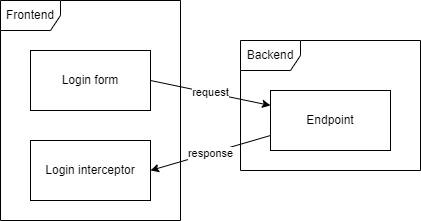

The diagram above was exported from draw.io. Its source (the exported page's mxGraphModel, read from the mxfile embedded in the PNG):
<mxGraphModel dx="782" dy="411" grid="1" gridSize="10" guides="1" tooltips="1" connect="1" arrows="1" fold="1" page="1" pageScale="1" pageWidth="850" pageHeight="1100" math="0" shadow="0">
  <root>
    <mxCell id="0" />
    <mxCell id="1" parent="0" />
    <mxCell id="QQ264aQ_Boz3PA-Y6V54-6" value="Frontend&lt;span style=&quot;color: rgba(0, 0, 0, 0); font-family: monospace; font-size: 0px; text-align: start;&quot;&gt;%3CmxGraphModel%3E%3Croot%3E%3CmxCell%20id%3D%220%22%2F%3E%3CmxCell%20id%3D%221%22%20parent%3D%220%22%2F%3E%3CmxCell%20id%3D%222%22%20value%3D%22Form%22%20style%3D%22rounded%3D0%3BwhiteSpace%3Dwrap%3Bhtml%3D1%3B%22%20vertex%3D%221%22%20parent%3D%221%22%3E%3CmxGeometry%20x%3D%2240%22%20y%3D%22160%22%20width%3D%22120%22%20height%3D%2260%22%20as%3D%22geometry%22%2F%3E%3C%2FmxCell%3E%3C%2Froot%3E%3C%2FmxGraphModel%3E&lt;/span&gt;" style="shape=umlFrame;whiteSpace=wrap;html=1;" vertex="1" parent="1">
      <mxGeometry x="210" y="100" width="180" height="220" as="geometry" />
    </mxCell>
    <mxCell id="QQ264aQ_Boz3PA-Y6V54-1" value="Login form" style="rounded=0;whiteSpace=wrap;html=1;" vertex="1" parent="1">
      <mxGeometry x="240" y="150" width="120" height="60" as="geometry" />
    </mxCell>
    <mxCell id="QQ264aQ_Boz3PA-Y6V54-2" value="Endpoint" style="rounded=0;whiteSpace=wrap;html=1;" vertex="1" parent="1">
      <mxGeometry x="480" y="190" width="120" height="60" as="geometry" />
    </mxCell>
    <mxCell id="QQ264aQ_Boz3PA-Y6V54-3" value="Login interceptor" style="rounded=0;whiteSpace=wrap;html=1;" vertex="1" parent="1">
      <mxGeometry x="240" y="240" width="120" height="60" as="geometry" />
    </mxCell>
    <mxCell id="QQ264aQ_Boz3PA-Y6V54-4" value="request" style="endArrow=classic;html=1;rounded=0;exitX=1;exitY=0.5;exitDx=0;exitDy=0;entryX=0;entryY=0.25;entryDx=0;entryDy=0;" edge="1" parent="1" source="QQ264aQ_Boz3PA-Y6V54-1" target="QQ264aQ_Boz3PA-Y6V54-2">
      <mxGeometry width="50" height="50" relative="1" as="geometry">
        <mxPoint x="580" y="260" as="sourcePoint" />
        <mxPoint x="630" y="210" as="targetPoint" />
      </mxGeometry>
    </mxCell>
    <mxCell id="QQ264aQ_Boz3PA-Y6V54-5" value="response" style="endArrow=classic;html=1;rounded=0;exitX=0;exitY=0.75;exitDx=0;exitDy=0;entryX=1;entryY=0.5;entryDx=0;entryDy=0;" edge="1" parent="1" source="QQ264aQ_Boz3PA-Y6V54-2" target="QQ264aQ_Boz3PA-Y6V54-3">
      <mxGeometry width="50" height="50" relative="1" as="geometry">
        <mxPoint x="580" y="260" as="sourcePoint" />
        <mxPoint x="630" y="210" as="targetPoint" />
      </mxGeometry>
    </mxCell>
    <mxCell id="QQ264aQ_Boz3PA-Y6V54-7" value="Backend" style="shape=umlFrame;whiteSpace=wrap;html=1;" vertex="1" parent="1">
      <mxGeometry x="450" y="140" width="180" height="130" as="geometry" />
    </mxCell>
  </root>
</mxGraphModel>